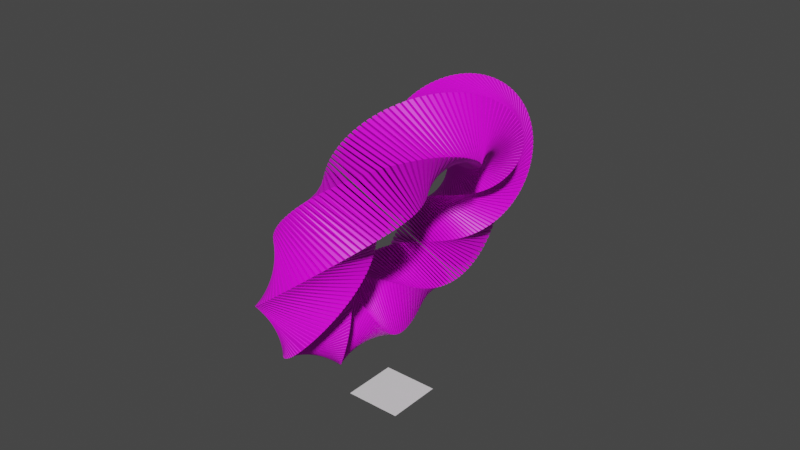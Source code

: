 # Source: surprised-abstract2.blend  (saved by Blender 3.3.6; exported with 4.5.12 LTS)
import bpy
from mathutils import Matrix  # noqa: F401  (used for matrix-valued properties, if any)

bpy.ops.wm.read_factory_settings(use_empty=True)
scene = bpy.context.scene
scene.name = 'Scene'

# ---- collections
col_collection = bpy.data.collections.new('Collection'); scene.collection.children.link(col_collection)

# ---- images (referenced by path relative to the original .blend; pixels are not part of the script)
import os
ASSET_DIR = os.environ.get("B2B_ASSET_DIR", "")  # directory of the original .blend (textures are referenced by path, not embedded)
HERE = os.path.dirname(os.path.abspath(__file__))  # packed textures are extracted next to this script under _unpacked/

def load_image(name, relpath, width, height, colorspace="sRGB"):
    """Load a texture the original file referenced (path relative to the .blend, or extracted next to this script)."""
    p = next((c for c in (os.path.join(HERE, relpath), os.path.join(ASSET_DIR, relpath)) if relpath and os.path.exists(c)), "")
    if p:
        img = bpy.data.images.load(p, check_existing=True)
        img.name = name
    else:  # same state as the original file: an image datablock whose file is absent (Cycles renders it pink)
        img = bpy.data.images.new(name, width, height)
        img.source = "FILE"
        img.filepath = "//" + (relpath or name)
    img.colorspace_settings.name = colorspace
    return img
img_surprised2texture_jpg = load_image('surprised2texture.jpg', 'surprised2texture.jpg', 1024, 1024, 'sRGB')

# ---- materials (node trees are filled in below, after node groups)
mat_material = bpy.data.materials.new('Material')
mat_material.use_transparent_shadow = False

# ---- material node trees
mat_material.use_nodes = True; mat_material.node_tree.nodes.clear()
_N = mat_material.node_tree.nodes; _L = mat_material.node_tree.links
n0 = _N.new('ShaderNodeBsdfPrincipled'); n0.name = 'Principled BSDF'; n0.location = (10, 300)
n0.distribution = 'GGX'
n0.subsurface_method = 'RANDOM_WALK_SKIN'
n0.inputs[3].default_value = 1.45
n0.inputs[27].default_value = (0.0, 0.0, 0.0, 1.0)
n0.inputs[28].default_value = 1.0
n1 = _N.new('ShaderNodeOutputMaterial'); n1.name = 'Material Output'; n1.location = (300, 300)
n2 = _N.new('ShaderNodeTexImage'); n2.name = 'Image Texture'; n2.location = (-303, 293)
n2.image = img_surprised2texture_jpg
_L.new(n0.outputs[0], n1.inputs[0])
_L.new(n2.outputs[0], n0.inputs[0])
n1.is_active_output = True

# ---- world
world_world = bpy.data.worlds.new('World'); scene.world = world_world
world_world.use_nodes = True; world_world.node_tree.nodes.clear()
_N = world_world.node_tree.nodes; _L = world_world.node_tree.links
n0 = _N.new('ShaderNodeOutputWorld'); n0.name = 'World Output'; n0.location = (300, 300)
n1 = _N.new('ShaderNodeBackground'); n1.name = 'Background'; n1.location = (10, 300)
n1.inputs[0].default_value = (0.05088, 0.05088, 0.05088, 1.0)
_L.new(n1.outputs[0], n0.inputs[0])
n0.is_active_output = True
world_world.color = (0.05088, 0.05088, 0.05088)
world_world.use_sun_shadow = False
world_world.sun_shadow_jitter_overblur = 0.0

# ---- meshes
me_plane = bpy.data.meshes.new('Plane')
me_plane.from_pydata([(-1.0, -1.0, 0.0), (1.0, -1.0, 0.0), (-1.0, 1.0, 0.0), (1.0, 1.0, 0.0)], [], [(0, 1, 3, 2)])
_uv = me_plane.uv_layers.new(name='UVMap')
_uv.uv.foreach_set('vector', [0.0, 0.0, 1.0, 0.0, 1.0, 1.0, 0.0, 1.0])
me_plane.update()
me_cube_001 = bpy.data.meshes.new('Cube.001')
me_cube_001.from_pydata([(-1.0, -1.0, 0.08711), (-1.0, -1.0, 0.1704), (-1.0, 1.0, 0.08711), (-1.0, 1.0, 0.1704), (1.0, -1.0, 0.08711), (1.0, -1.0, 0.1704), (1.0, 1.0, 0.08711), (1.0, 1.0, 0.1704)], [], [(0, 1, 3, 2), (2, 3, 7, 6), (6, 7, 5, 4), (4, 5, 1, 0), (2, 6, 4, 0), (7, 3, 1, 5)])
_uv = me_cube_001.uv_layers.new(name='UVMap')
_uv.uv.foreach_set('vector', [0.375, 0.0, 0.625, 0.0, 0.625, 0.25, 0.375, 0.25, 0.375, 0.25, 0.625, 0.25, 0.625, 0.5, 0.375, 0.5, 0.375, 0.5, 0.625, 0.5, 0.625, 0.75, 0.375, 0.75, 0.375, 0.75, 0.625, 0.75, 0.625, 1.0, 0.375, 1.0, 0.125, 0.5, 0.375, 0.5, 0.375, 0.75, 0.125, 0.75, 0.625, 0.5, 0.875, 0.5, 0.875, 0.75, 0.625, 0.75])
me_cube_001.materials.append(mat_material)
me_cube_001.update()

# ---- objects
ob_plane = bpy.data.objects.new('Plane', me_plane)
ob_cube = bpy.data.objects.new('Cube', me_cube_001)

# ---- transforms, parenting, visibility, modifiers, constraints
ob_plane.location = (0.0, 0.0, 0.0)
ob_cube.location = (1.156e-15, -3.985, 5.22)
ob_cube.rotation_euler = (0.426, 0.426, 0.0)
_m = ob_cube.modifiers.new('Array', 'ARRAY')
_m.count = 200
_m.relative_offset_displace = (0.0, 0.0, 1.5)
_m = ob_cube.modifiers.new('SimpleDeform', 'SIMPLE_DEFORM')
_m.deform_axis = 'Z'
_m.factor = 12.57
_m.angle = 12.57
_m = ob_cube.modifiers.new('SimpleDeform.001', 'SIMPLE_DEFORM')
_m.deform_method = 'BEND'
_m.factor = 6.283
_m.angle = 6.283

# ---- collection membership
col_collection.objects.link(ob_plane)
col_collection.objects.link(ob_cube)

# ---- scene / render settings (as saved in the file)
scene.frame_start = 1; scene.frame_end = 250; scene.frame_set(241)
scene.render.engine = 'BLENDER_EEVEE_NEXT'
scene.cycles.sampling_pattern = 'TABULATED_SOBOL'
scene.cycles.use_light_tree = False
scene.view_settings.view_transform = 'Filmic'
bpy.context.view_layer.update()

# ---- added for rendering (the .blend has no active camera and no usable light): camera, sun
cam_auto = bpy.data.cameras.new('AutoCamera')
cam_auto.lens = 50.0
cam_auto.sensor_width = 36.0
cam_auto.clip_end = 1000.0
ob_auto_camera = bpy.data.objects.new('AutoCamera', cam_auto)
scene.collection.objects.link(ob_auto_camera)
ob_auto_camera.location = (20.1304, -23.7114, 22.2764)
ob_auto_camera.rotation_euler = (1.09748, -7.21219e-08, 0.694738)
scene.camera = ob_auto_camera
light_auto_sun = bpy.data.lights.new('AutoSun', 'SUN')
light_auto_sun.energy = 3.0
light_auto_sun.angle = 0.0523599
ob_auto_sun = bpy.data.objects.new('AutoSun', light_auto_sun)
scene.collection.objects.link(ob_auto_sun)
ob_auto_sun.rotation_euler = (0.872665, 0.174533, 0.523599)
bpy.context.view_layer.update()
